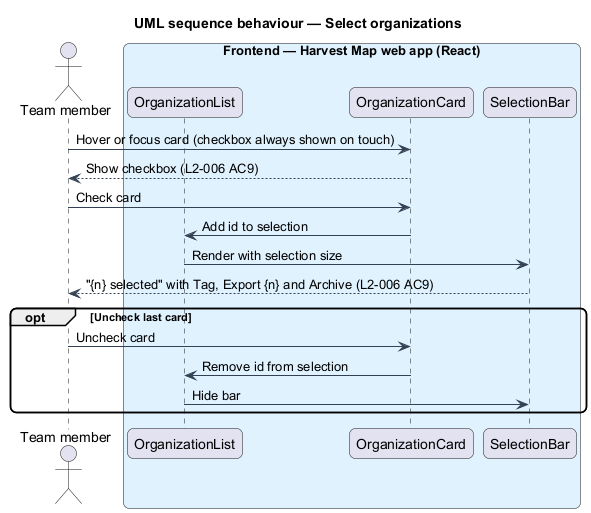

The diagram above was rendered by PlantUML. Its source (embedded in the PNG):
@startuml
title UML sequence behaviour — Select organizations
skinparam backgroundColor #FFFFFF
skinparam shadowing false
skinparam roundcorner 12
skinparam defaultFontName Arial
skinparam ArrowColor #344054
actor "Team member" as actor
box "Frontend — Harvest Map web app (React)" #E0F2FE
  participant "OrganizationList" as list
  participant "OrganizationCard" as card
  participant "SelectionBar" as bar
end box
actor -> card : Hover or focus card (checkbox always shown on touch)
card --> actor : Show checkbox (L2-006 AC9)
actor -> card : Check card
card -> list : Add id to selection
list -> bar : Render with selection size
bar --> actor : "{n} selected" with Tag, Export {n} and Archive (L2-006 AC9)
opt Uncheck last card
  actor -> card : Uncheck card
  card -> list : Remove id from selection
  list -> bar : Hide bar
end
@enduml